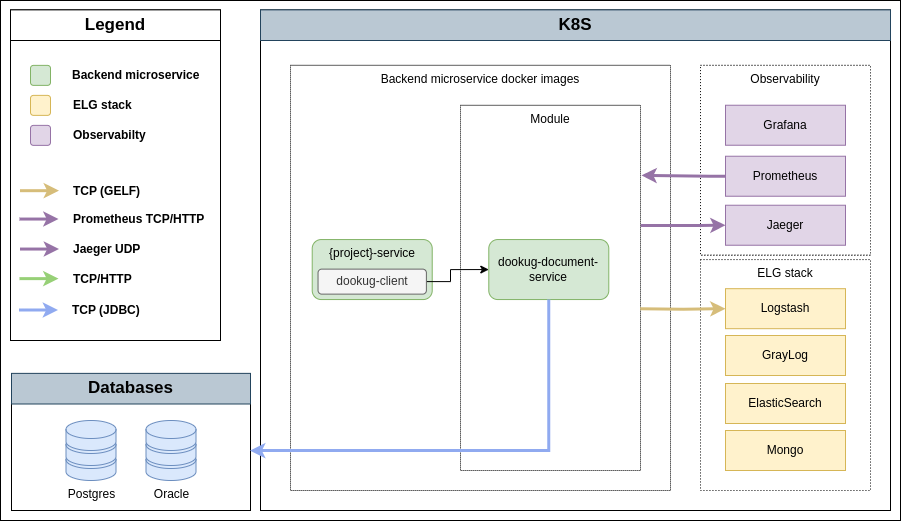

The diagram above was exported from draw.io. Its source (the exported page's mxGraphModel, read from the mxfile embedded in the PNG):
<mxGraphModel dx="318" dy="1161" grid="1" gridSize="10" guides="1" tooltips="1" connect="1" arrows="1" fold="1" page="1" pageScale="1" pageWidth="850" pageHeight="1100" math="0" shadow="0">
  <root>
    <mxCell id="0" />
    <mxCell id="1" parent="0" />
    <mxCell id="g8Z5AHtZ1gBx1dWK_x_N-83" value="" style="rounded=0;whiteSpace=wrap;html=1;" parent="1" vertex="1">
      <mxGeometry x="1770" y="190" width="900" height="520" as="geometry" />
    </mxCell>
    <mxCell id="g8Z5AHtZ1gBx1dWK_x_N-84" value="" style="rounded=0;html=1;verticalAlign=top;fontSize=22;labelBackgroundColor=#E3E3E3;labelBorderColor=none;whiteSpace=wrap;labelPosition=center;verticalLabelPosition=middle;align=center;" parent="1" vertex="1">
      <mxGeometry x="1780" y="199.37" width="210" height="330.63" as="geometry" />
    </mxCell>
    <mxCell id="g8Z5AHtZ1gBx1dWK_x_N-85" value="" style="rounded=0;whiteSpace=wrap;html=1;verticalAlign=top;fontSize=22;labelPosition=center;verticalLabelPosition=middle;align=center;labelBackgroundColor=#E3E3E3;" parent="1" vertex="1">
      <mxGeometry x="2030" y="199.37" width="630" height="500.63" as="geometry" />
    </mxCell>
    <mxCell id="g8Z5AHtZ1gBx1dWK_x_N-86" value="Backend microservice docker images" style="rounded=0;whiteSpace=wrap;html=1;dashed=1;dashPattern=1 1;verticalAlign=top;labelPosition=center;verticalLabelPosition=middle;align=center;textDirection=ltr;horizontal=1;strokeColor=default;" parent="1" vertex="1">
      <mxGeometry x="2060" y="254.87" width="380" height="425.13" as="geometry" />
    </mxCell>
    <mxCell id="g8Z5AHtZ1gBx1dWK_x_N-87" value="Module" style="rounded=0;whiteSpace=wrap;html=1;dashed=1;dashPattern=1 1;verticalAlign=top;" parent="1" vertex="1">
      <mxGeometry x="2230" y="294.87" width="180" height="365.13" as="geometry" />
    </mxCell>
    <mxCell id="g8Z5AHtZ1gBx1dWK_x_N-89" value="dookug-document-service" style="rounded=1;whiteSpace=wrap;html=1;fillColor=#d5e8d4;strokeColor=#82b366;" parent="1" vertex="1">
      <mxGeometry x="2258.29" y="429.05" width="120" height="60" as="geometry" />
    </mxCell>
    <mxCell id="g8Z5AHtZ1gBx1dWK_x_N-90" value="Observability" style="rounded=0;whiteSpace=wrap;html=1;dashed=1;dashPattern=1 2;verticalAlign=top;" parent="1" vertex="1">
      <mxGeometry x="2470" y="254.87" width="170" height="189.87" as="geometry" />
    </mxCell>
    <mxCell id="g8Z5AHtZ1gBx1dWK_x_N-91" value="ELG stack" style="rounded=0;whiteSpace=wrap;html=1;dashed=1;dashPattern=1 2;verticalAlign=top;" parent="1" vertex="1">
      <mxGeometry x="2470" y="449.05" width="170" height="230.95" as="geometry" />
    </mxCell>
    <mxCell id="g8Z5AHtZ1gBx1dWK_x_N-92" value="Grafana" style="rounded=0;whiteSpace=wrap;html=1;fillColor=#e1d5e7;strokeColor=#9673a6;" parent="1" vertex="1">
      <mxGeometry x="2495" y="294.74" width="120" height="40" as="geometry" />
    </mxCell>
    <mxCell id="g8Z5AHtZ1gBx1dWK_x_N-93" value="Prometheus" style="rounded=0;whiteSpace=wrap;html=1;fillColor=#e1d5e7;strokeColor=#9673a6;" parent="1" vertex="1">
      <mxGeometry x="2495" y="345.74" width="120" height="40" as="geometry" />
    </mxCell>
    <mxCell id="g8Z5AHtZ1gBx1dWK_x_N-94" value="Logstash" style="rounded=0;whiteSpace=wrap;html=1;fillColor=#fff2cc;strokeColor=#d6b656;" parent="1" vertex="1">
      <mxGeometry x="2495" y="478.18" width="120" height="40" as="geometry" />
    </mxCell>
    <mxCell id="g8Z5AHtZ1gBx1dWK_x_N-95" value="Jaeger" style="rounded=0;whiteSpace=wrap;html=1;fillColor=#e1d5e7;strokeColor=#9673a6;" parent="1" vertex="1">
      <mxGeometry x="2495" y="394.74" width="120" height="40" as="geometry" />
    </mxCell>
    <mxCell id="g8Z5AHtZ1gBx1dWK_x_N-96" value="Mongo" style="rounded=0;whiteSpace=wrap;html=1;fillColor=#fff2cc;strokeColor=#d6b656;" parent="1" vertex="1">
      <mxGeometry x="2495" y="620" width="120" height="40" as="geometry" />
    </mxCell>
    <mxCell id="g8Z5AHtZ1gBx1dWK_x_N-97" value="GrayLog" style="rounded=0;whiteSpace=wrap;html=1;fillColor=#fff2cc;strokeColor=#d6b656;" parent="1" vertex="1">
      <mxGeometry x="2495" y="525" width="120" height="40" as="geometry" />
    </mxCell>
    <mxCell id="g8Z5AHtZ1gBx1dWK_x_N-98" value="ElasticSearch" style="rounded=0;whiteSpace=wrap;html=1;fillColor=#fff2cc;strokeColor=#d6b656;" parent="1" vertex="1">
      <mxGeometry x="2495" y="573" width="120" height="40" as="geometry" />
    </mxCell>
    <mxCell id="g8Z5AHtZ1gBx1dWK_x_N-99" style="edgeStyle=orthogonalEdgeStyle;rounded=0;orthogonalLoop=1;jettySize=auto;html=1;fillColor=#fff2cc;strokeColor=#D6BD7A;strokeWidth=3;exitX=0.999;exitY=0.925;exitDx=0;exitDy=0;exitPerimeter=0;entryX=0;entryY=0.5;entryDx=0;entryDy=0;" parent="1" target="g8Z5AHtZ1gBx1dWK_x_N-94" edge="1">
      <mxGeometry relative="1" as="geometry">
        <Array as="points" />
        <mxPoint x="2409.82" y="498.1799999999999" as="sourcePoint" />
        <mxPoint x="2525" y="480.3" as="targetPoint" />
      </mxGeometry>
    </mxCell>
    <mxCell id="g8Z5AHtZ1gBx1dWK_x_N-100" style="edgeStyle=orthogonalEdgeStyle;rounded=0;orthogonalLoop=1;jettySize=auto;html=1;entryX=0;entryY=0.5;entryDx=0;entryDy=0;fillColor=#e1d5e7;strokeColor=#9673a6;strokeWidth=3;exitX=1.002;exitY=0.329;exitDx=0;exitDy=0;exitPerimeter=0;" parent="1" source="g8Z5AHtZ1gBx1dWK_x_N-87" target="g8Z5AHtZ1gBx1dWK_x_N-95" edge="1">
      <mxGeometry relative="1" as="geometry">
        <Array as="points">
          <mxPoint x="2470" y="415" />
        </Array>
        <mxPoint x="2410" y="394.87" as="sourcePoint" />
        <mxPoint x="2290" y="262.74" as="targetPoint" />
      </mxGeometry>
    </mxCell>
    <mxCell id="g8Z5AHtZ1gBx1dWK_x_N-101" style="edgeStyle=orthogonalEdgeStyle;rounded=0;orthogonalLoop=1;jettySize=auto;html=1;strokeWidth=3;strokeColor=#9673A6;exitX=0;exitY=0.5;exitDx=0;exitDy=0;" parent="1" source="g8Z5AHtZ1gBx1dWK_x_N-93" edge="1">
      <mxGeometry relative="1" as="geometry">
        <mxPoint x="2411" y="364.87" as="targetPoint" />
        <Array as="points">
          <mxPoint x="2480" y="365.87" />
          <mxPoint x="2411" y="364.87" />
        </Array>
      </mxGeometry>
    </mxCell>
    <mxCell id="g8Z5AHtZ1gBx1dWK_x_N-102" value="&lt;b&gt;Backend microservice&lt;/b&gt;" style="rounded=0;whiteSpace=wrap;html=1;strokeColor=none;align=left;" parent="1" vertex="1">
      <mxGeometry x="1840" y="254.87" width="140" height="20" as="geometry" />
    </mxCell>
    <mxCell id="g8Z5AHtZ1gBx1dWK_x_N-103" value="" style="rounded=1;whiteSpace=wrap;html=1;fillColor=#d5e8d4;strokeColor=#82b366;align=left;" parent="1" vertex="1">
      <mxGeometry x="1800" y="254.87" width="20" height="20" as="geometry" />
    </mxCell>
    <mxCell id="g8Z5AHtZ1gBx1dWK_x_N-104" value="&lt;b&gt;ELG stack&lt;/b&gt;" style="rounded=0;whiteSpace=wrap;html=1;strokeColor=none;align=left;" parent="1" vertex="1">
      <mxGeometry x="1840.5" y="284.87" width="140" height="20" as="geometry" />
    </mxCell>
    <mxCell id="g8Z5AHtZ1gBx1dWK_x_N-105" value="" style="rounded=1;whiteSpace=wrap;html=1;fillColor=#fff2cc;strokeColor=#d6b656;align=left;" parent="1" vertex="1">
      <mxGeometry x="1800" y="284.87" width="20" height="20" as="geometry" />
    </mxCell>
    <mxCell id="g8Z5AHtZ1gBx1dWK_x_N-106" value="&lt;b&gt;Observabilty&lt;/b&gt;" style="rounded=0;whiteSpace=wrap;html=1;strokeColor=none;align=left;" parent="1" vertex="1">
      <mxGeometry x="1840.5" y="314.87" width="140" height="20" as="geometry" />
    </mxCell>
    <mxCell id="g8Z5AHtZ1gBx1dWK_x_N-107" value="" style="rounded=1;whiteSpace=wrap;html=1;fillColor=#e1d5e7;strokeColor=#9673a6;align=left;" parent="1" vertex="1">
      <mxGeometry x="1800" y="314.87" width="20" height="20" as="geometry" />
    </mxCell>
    <mxCell id="g8Z5AHtZ1gBx1dWK_x_N-108" value="" style="endArrow=classic;html=1;rounded=0;fillColor=#e1d5e7;strokeColor=#9673a6;strokeWidth=3;align=left;" parent="1" edge="1">
      <mxGeometry width="50" height="50" relative="1" as="geometry">
        <mxPoint x="1789" y="408.55" as="sourcePoint" />
        <mxPoint x="1828" y="408.55" as="targetPoint" />
      </mxGeometry>
    </mxCell>
    <mxCell id="g8Z5AHtZ1gBx1dWK_x_N-109" value="&lt;b&gt;Prometheus TCP/HTTP&lt;/b&gt;" style="rounded=0;whiteSpace=wrap;html=1;strokeColor=none;align=left;" parent="1" vertex="1">
      <mxGeometry x="1840.5" y="399.05" width="140" height="20" as="geometry" />
    </mxCell>
    <mxCell id="g8Z5AHtZ1gBx1dWK_x_N-110" value="" style="endArrow=classic;html=1;rounded=0;fillColor=#e1d5e7;strokeColor=#9673a6;strokeWidth=3;align=left;" parent="1" edge="1">
      <mxGeometry width="50" height="50" relative="1" as="geometry">
        <mxPoint x="1789.5" y="438.55" as="sourcePoint" />
        <mxPoint x="1828.5" y="438.55" as="targetPoint" />
      </mxGeometry>
    </mxCell>
    <mxCell id="g8Z5AHtZ1gBx1dWK_x_N-111" value="&lt;b&gt;Jaeger UDP&lt;/b&gt;" style="rounded=0;whiteSpace=wrap;html=1;strokeColor=none;align=left;" parent="1" vertex="1">
      <mxGeometry x="1841" y="429.05" width="140" height="20" as="geometry" />
    </mxCell>
    <mxCell id="g8Z5AHtZ1gBx1dWK_x_N-112" value="" style="endArrow=classic;html=1;rounded=0;fillColor=#fff2cc;strokeColor=#D6BD7A;strokeWidth=3;align=left;" parent="1" edge="1">
      <mxGeometry width="50" height="50" relative="1" as="geometry">
        <mxPoint x="1789.5" y="380.18" as="sourcePoint" />
        <mxPoint x="1828.5" y="380.18" as="targetPoint" />
      </mxGeometry>
    </mxCell>
    <mxCell id="g8Z5AHtZ1gBx1dWK_x_N-113" value="&lt;b&gt;TCP (GELF)&lt;/b&gt;" style="rounded=0;whiteSpace=wrap;html=1;strokeColor=none;align=left;" parent="1" vertex="1">
      <mxGeometry x="1841" y="370.68" width="140" height="20" as="geometry" />
    </mxCell>
    <mxCell id="g8Z5AHtZ1gBx1dWK_x_N-114" value="{project}-service" style="rounded=1;whiteSpace=wrap;html=1;verticalAlign=top;fillColor=#d5e8d4;strokeColor=#82b366;" parent="1" vertex="1">
      <mxGeometry x="2081.72" y="429.05" width="120" height="60" as="geometry" />
    </mxCell>
    <mxCell id="g8Z5AHtZ1gBx1dWK_x_N-115" value="K8S" style="rounded=0;whiteSpace=wrap;html=1;fillColor=#bac8d3;strokeColor=#23445d;fontStyle=1;fontSize=17;" parent="1" vertex="1">
      <mxGeometry x="2030" y="199.37" width="630" height="30.63" as="geometry" />
    </mxCell>
    <mxCell id="g8Z5AHtZ1gBx1dWK_x_N-116" value="Legend" style="rounded=0;whiteSpace=wrap;html=1;fontStyle=1;fontSize=17;" parent="1" vertex="1">
      <mxGeometry x="1780" y="199.37" width="210" height="30.63" as="geometry" />
    </mxCell>
    <mxCell id="g8Z5AHtZ1gBx1dWK_x_N-117" value="" style="endArrow=classic;html=1;rounded=0;fillColor=#e1d5e7;strokeColor=#97D077;strokeWidth=3;align=left;" parent="1" edge="1">
      <mxGeometry width="50" height="50" relative="1" as="geometry">
        <mxPoint x="1789" y="468.1200000000001" as="sourcePoint" />
        <mxPoint x="1828" y="468.1200000000001" as="targetPoint" />
      </mxGeometry>
    </mxCell>
    <mxCell id="g8Z5AHtZ1gBx1dWK_x_N-118" value="&lt;b&gt;TCP/HTTP&lt;/b&gt;" style="rounded=0;whiteSpace=wrap;html=1;strokeColor=none;align=left;" parent="1" vertex="1">
      <mxGeometry x="1840.5" y="458.6200000000001" width="140" height="20" as="geometry" />
    </mxCell>
    <mxCell id="g8Z5AHtZ1gBx1dWK_x_N-120" style="edgeStyle=orthogonalEdgeStyle;rounded=0;orthogonalLoop=1;jettySize=auto;html=1;entryX=0;entryY=0.5;entryDx=0;entryDy=0;" parent="1" source="g8Z5AHtZ1gBx1dWK_x_N-43" target="g8Z5AHtZ1gBx1dWK_x_N-89" edge="1">
      <mxGeometry relative="1" as="geometry">
        <Array as="points">
          <mxPoint x="2220" y="471" />
          <mxPoint x="2220" y="459" />
        </Array>
      </mxGeometry>
    </mxCell>
    <mxCell id="g8Z5AHtZ1gBx1dWK_x_N-43" value="dookug-client" style="rounded=1;whiteSpace=wrap;html=1;fillColor=#f5f5f5;strokeColor=#666666;fontColor=#333333;align=center;" parent="1" vertex="1">
      <mxGeometry x="2087.54" y="458.62" width="108.35" height="25" as="geometry" />
    </mxCell>
    <mxCell id="g8Z5AHtZ1gBx1dWK_x_N-121" value="" style="endArrow=classic;html=1;rounded=0;fillColor=#6a00ff;strokeColor=#90AAF0;strokeWidth=3;align=left;" parent="1" edge="1">
      <mxGeometry width="50" height="50" relative="1" as="geometry">
        <mxPoint x="1788.5" y="499.5" as="sourcePoint" />
        <mxPoint x="1827.5" y="499.5" as="targetPoint" />
      </mxGeometry>
    </mxCell>
    <mxCell id="g8Z5AHtZ1gBx1dWK_x_N-122" value="&lt;b&gt;TCP (JDBC)&lt;/b&gt;" style="rounded=0;whiteSpace=wrap;html=1;strokeColor=none;align=left;" parent="1" vertex="1">
      <mxGeometry x="1840" y="490" width="140" height="20" as="geometry" />
    </mxCell>
    <mxCell id="g8Z5AHtZ1gBx1dWK_x_N-48" value="" style="rounded=0;whiteSpace=wrap;html=1;verticalAlign=top;fontSize=22;labelPosition=center;verticalLabelPosition=middle;align=center;labelBackgroundColor=#E3E3E3;" parent="1" vertex="1">
      <mxGeometry x="1781" y="563.87" width="239" height="136.13" as="geometry" />
    </mxCell>
    <mxCell id="g8Z5AHtZ1gBx1dWK_x_N-49" value="Oracle" style="verticalAlign=top;verticalLabelPosition=bottom;labelPosition=center;align=center;html=1;outlineConnect=0;fillColor=#dae8fc;strokeColor=#6c8ebf;gradientDirection=north;strokeWidth=2;shape=mxgraph.networks.storage;" parent="1" vertex="1">
      <mxGeometry x="1915.500000000001" y="610" width="50" height="60" as="geometry" />
    </mxCell>
    <mxCell id="g8Z5AHtZ1gBx1dWK_x_N-50" value="Postgres" style="verticalAlign=top;verticalLabelPosition=bottom;labelPosition=center;align=center;html=1;outlineConnect=0;fillColor=#dae8fc;strokeColor=#6c8ebf;gradientDirection=north;strokeWidth=2;shape=mxgraph.networks.storage;" parent="1" vertex="1">
      <mxGeometry x="1835.500000000001" y="610" width="50" height="60" as="geometry" />
    </mxCell>
    <mxCell id="g8Z5AHtZ1gBx1dWK_x_N-51" value="Databases" style="rounded=0;whiteSpace=wrap;html=1;fillColor=#bac8d3;strokeColor=#23445d;fontStyle=1;fontSize=17;" parent="1" vertex="1">
      <mxGeometry x="1781" y="562.87" width="239" height="30.63" as="geometry" />
    </mxCell>
    <mxCell id="g8Z5AHtZ1gBx1dWK_x_N-82" style="edgeStyle=orthogonalEdgeStyle;rounded=0;orthogonalLoop=1;jettySize=auto;html=1;entryX=0.998;entryY=0.56;entryDx=0;entryDy=0;entryPerimeter=0;strokeWidth=3;strokeColor=#90AAF0;exitX=0.5;exitY=1;exitDx=0;exitDy=0;" parent="1" source="g8Z5AHtZ1gBx1dWK_x_N-89" target="g8Z5AHtZ1gBx1dWK_x_N-48" edge="1">
      <mxGeometry relative="1" as="geometry">
        <mxPoint x="1020" y="899.6363636363635" as="sourcePoint" />
      </mxGeometry>
    </mxCell>
  </root>
</mxGraphModel>